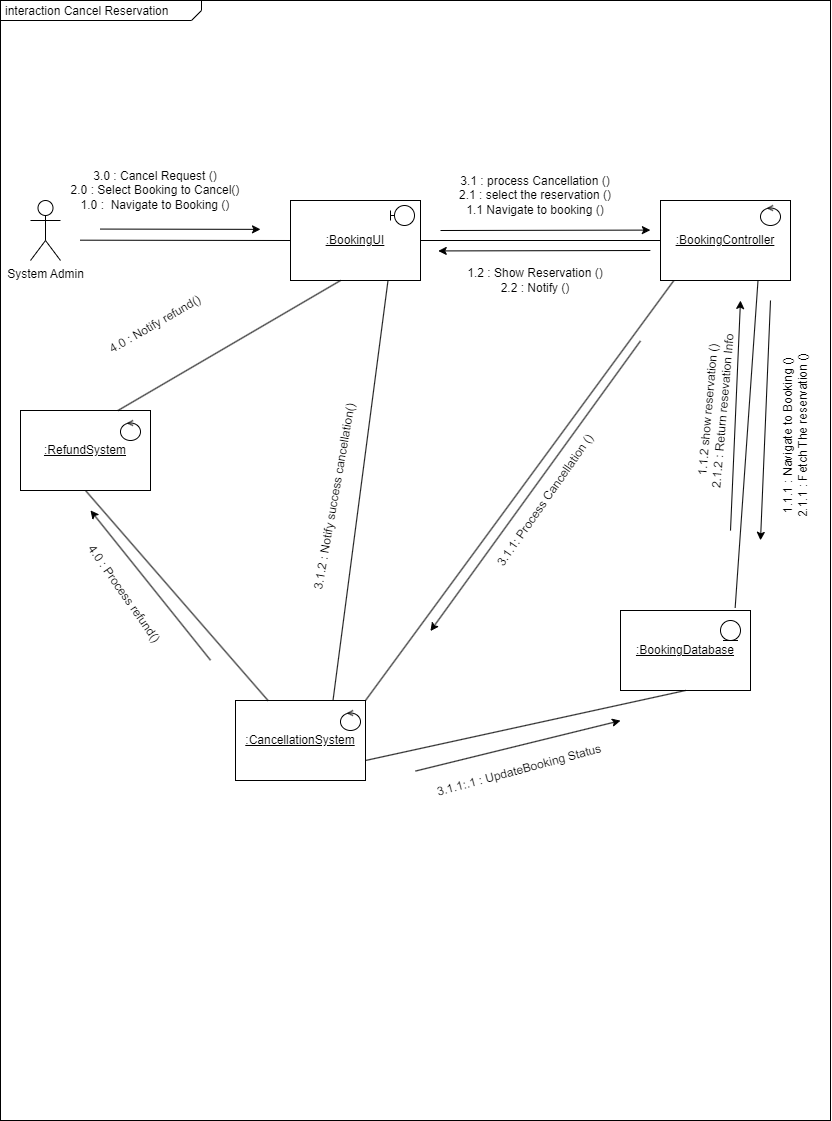

The diagram above was exported from draw.io. Its source (the exported page's mxGraphModel, read from the mxfile embedded in the PNG):
<mxGraphModel dx="1500" dy="796" grid="1" gridSize="10" guides="1" tooltips="1" connect="1" arrows="1" fold="1" page="1" pageScale="1" pageWidth="850" pageHeight="1100" math="0" shadow="0">
  <root>
    <mxCell id="0" />
    <mxCell id="1" parent="0" />
    <mxCell id="nD6OWO-xkHS8rB7phgp1-2" value="&lt;p style=&quot;margin:0px;margin-top:4px;margin-left:5px;text-align:left;&quot;&gt;interaction Cancel Reservation&lt;/p&gt;" style="html=1;shape=mxgraph.sysml.package;overflow=fill;labelX=201;align=left;spacingLeft=5;verticalAlign=top;spacingTop=-3;" parent="1" vertex="1">
      <mxGeometry x="20" y="40" width="830" height="1120" as="geometry" />
    </mxCell>
    <mxCell id="nD6OWO-xkHS8rB7phgp1-3" value="&lt;u&gt;:BookingUI&lt;/u&gt;" style="rounded=0;whiteSpace=wrap;html=1;" parent="1" vertex="1">
      <mxGeometry x="310" y="240" width="130" height="80" as="geometry" />
    </mxCell>
    <mxCell id="nD6OWO-xkHS8rB7phgp1-4" value="" style="shape=umlBoundary;whiteSpace=wrap;html=1;" parent="1" vertex="1">
      <mxGeometry x="410" y="245" width="24" height="20" as="geometry" />
    </mxCell>
    <mxCell id="nD6OWO-xkHS8rB7phgp1-5" value="" style="endArrow=none;html=1;rounded=0;exitX=0;exitY=0.5;exitDx=0;exitDy=0;entryX=0.096;entryY=0.214;entryDx=0;entryDy=0;entryPerimeter=0;" parent="1" source="nD6OWO-xkHS8rB7phgp1-3" target="nD6OWO-xkHS8rB7phgp1-2" edge="1">
      <mxGeometry width="50" height="50" relative="1" as="geometry">
        <mxPoint x="330" y="290" as="sourcePoint" />
        <mxPoint x="110.32000000000005" y="280.39" as="targetPoint" />
      </mxGeometry>
    </mxCell>
    <mxCell id="nD6OWO-xkHS8rB7phgp1-6" value="" style="endArrow=classic;html=1;rounded=0;entryX=0.408;entryY=0.129;entryDx=0;entryDy=0;entryPerimeter=0;" parent="1" edge="1">
      <mxGeometry width="50" height="50" relative="1" as="geometry">
        <mxPoint x="119.92" y="268.57" as="sourcePoint" />
        <mxPoint x="279.99999999999994" y="268.85999999999996" as="targetPoint" />
      </mxGeometry>
    </mxCell>
    <mxCell id="nD6OWO-xkHS8rB7phgp1-7" value="&lt;div&gt;3.0 : Cancel Request ()&lt;/div&gt;&lt;div&gt;2.0 : Select Booking to Cancel()&lt;/div&gt;1.0 :&amp;nbsp; Navigate to Booking ()&lt;div&gt;&lt;/div&gt;" style="text;html=1;align=center;verticalAlign=middle;whiteSpace=wrap;rounded=0;" parent="1" vertex="1">
      <mxGeometry x="30" y="215" width="290" height="30" as="geometry" />
    </mxCell>
    <mxCell id="nD6OWO-xkHS8rB7phgp1-8" value="&lt;u&gt;:BookingController&lt;/u&gt;" style="rounded=0;whiteSpace=wrap;html=1;" parent="1" vertex="1">
      <mxGeometry x="680" y="240" width="130" height="80" as="geometry" />
    </mxCell>
    <mxCell id="nD6OWO-xkHS8rB7phgp1-9" value="" style="endArrow=none;html=1;rounded=0;entryX=1;entryY=0.5;entryDx=0;entryDy=0;exitX=0;exitY=0.5;exitDx=0;exitDy=0;" parent="1" source="nD6OWO-xkHS8rB7phgp1-8" target="nD6OWO-xkHS8rB7phgp1-3" edge="1">
      <mxGeometry width="50" height="50" relative="1" as="geometry">
        <mxPoint x="630" y="280" as="sourcePoint" />
        <mxPoint x="440" y="279.40999999999997" as="targetPoint" />
      </mxGeometry>
    </mxCell>
    <mxCell id="nD6OWO-xkHS8rB7phgp1-10" value="3.1 : process Cancellation ()&lt;div&gt;&lt;/div&gt;&lt;div&gt;2.1 : select the reservation ()&lt;/div&gt;&lt;div&gt;1.1 Navigate to booking ()&lt;/div&gt;" style="text;html=1;align=center;verticalAlign=middle;whiteSpace=wrap;rounded=0;" parent="1" vertex="1">
      <mxGeometry x="410" y="225" width="290" height="20" as="geometry" />
    </mxCell>
    <mxCell id="nD6OWO-xkHS8rB7phgp1-11" value="" style="endArrow=classic;html=1;rounded=0;entryX=0.783;entryY=0.205;entryDx=0;entryDy=0;entryPerimeter=0;" parent="1" target="nD6OWO-xkHS8rB7phgp1-2" edge="1">
      <mxGeometry width="50" height="50" relative="1" as="geometry">
        <mxPoint x="460" y="270" as="sourcePoint" />
        <mxPoint x="510" y="220" as="targetPoint" />
      </mxGeometry>
    </mxCell>
    <mxCell id="nD6OWO-xkHS8rB7phgp1-12" value="" style="endArrow=classic;html=1;rounded=0;exitX=0.795;exitY=0.257;exitDx=0;exitDy=0;exitPerimeter=0;" parent="1" edge="1">
      <mxGeometry width="50" height="50" relative="1" as="geometry">
        <mxPoint x="669.8500000000001" y="290.00000000000006" as="sourcePoint" />
        <mxPoint x="457.7551020408164" y="290.43" as="targetPoint" />
      </mxGeometry>
    </mxCell>
    <mxCell id="nD6OWO-xkHS8rB7phgp1-13" value="1.2 : Show Reservation ()&lt;div&gt;2.2 : Notify ()&lt;/div&gt;" style="text;html=1;align=center;verticalAlign=middle;whiteSpace=wrap;rounded=0;" parent="1" vertex="1">
      <mxGeometry x="430" y="310" width="250" height="20" as="geometry" />
    </mxCell>
    <mxCell id="nD6OWO-xkHS8rB7phgp1-14" value="&lt;u&gt;:BookingDatabase&lt;/u&gt;" style="rounded=0;whiteSpace=wrap;html=1;" parent="1" vertex="1">
      <mxGeometry x="640" y="650" width="130" height="80" as="geometry" />
    </mxCell>
    <mxCell id="nD6OWO-xkHS8rB7phgp1-15" value="" style="endArrow=none;html=1;rounded=0;entryX=0.75;entryY=1;entryDx=0;entryDy=0;exitX=0.882;exitY=-0.034;exitDx=0;exitDy=0;exitPerimeter=0;" parent="1" source="nD6OWO-xkHS8rB7phgp1-14" target="nD6OWO-xkHS8rB7phgp1-8" edge="1">
      <mxGeometry width="50" height="50" relative="1" as="geometry">
        <mxPoint x="500" y="630" as="sourcePoint" />
        <mxPoint x="480" y="410" as="targetPoint" />
      </mxGeometry>
    </mxCell>
    <mxCell id="nD6OWO-xkHS8rB7phgp1-16" value="1.1.1 : Navigate to Booking ()&lt;div&gt;2.1.1 : Fetch The reservation ()&lt;/div&gt;" style="text;html=1;align=center;verticalAlign=middle;whiteSpace=wrap;rounded=0;rotation=-90;" parent="1" vertex="1">
      <mxGeometry x="670" y="460" width="290" height="30" as="geometry" />
    </mxCell>
    <mxCell id="nD6OWO-xkHS8rB7phgp1-17" value="" style="endArrow=classic;html=1;rounded=0;exitX=0.795;exitY=0.509;exitDx=0;exitDy=0;exitPerimeter=0;" parent="1" edge="1">
      <mxGeometry width="50" height="50" relative="1" as="geometry">
        <mxPoint x="750.0000000000001" y="570.0799999999999" as="sourcePoint" />
        <mxPoint x="760" y="340" as="targetPoint" />
      </mxGeometry>
    </mxCell>
    <mxCell id="nD6OWO-xkHS8rB7phgp1-18" value="" style="endArrow=classic;html=1;rounded=0;entryX=0.88;entryY=0.482;entryDx=0;entryDy=0;entryPerimeter=0;" parent="1" edge="1">
      <mxGeometry width="50" height="50" relative="1" as="geometry">
        <mxPoint x="790" y="340" as="sourcePoint" />
        <mxPoint x="780.0000000000001" y="579.8400000000001" as="targetPoint" />
      </mxGeometry>
    </mxCell>
    <mxCell id="nD6OWO-xkHS8rB7phgp1-19" value="1.1.2 show reservation ()&lt;div&gt;2.1.2 : Return resevation Info&lt;/div&gt;" style="text;html=1;align=center;verticalAlign=middle;whiteSpace=wrap;rounded=0;rotation=-85;" parent="1" vertex="1">
      <mxGeometry x="630" y="440" width="210" height="20" as="geometry" />
    </mxCell>
    <mxCell id="nD6OWO-xkHS8rB7phgp1-20" value="" style="ellipse;shape=umlEntity;whiteSpace=wrap;html=1;" parent="1" vertex="1">
      <mxGeometry x="740" y="660" width="20" height="20" as="geometry" />
    </mxCell>
    <mxCell id="nD6OWO-xkHS8rB7phgp1-21" value="" style="ellipse;shape=umlControl;whiteSpace=wrap;html=1;" parent="1" vertex="1">
      <mxGeometry x="780" y="245" width="20" height="20" as="geometry" />
    </mxCell>
    <mxCell id="nD6OWO-xkHS8rB7phgp1-22" value="System Admin" style="shape=umlActor;html=1;verticalLabelPosition=bottom;verticalAlign=top;align=center;" parent="1" vertex="1">
      <mxGeometry x="50" y="240" width="30" height="60" as="geometry" />
    </mxCell>
    <mxCell id="nD6OWO-xkHS8rB7phgp1-26" value="&lt;u&gt;:CancellationSystem&lt;/u&gt;" style="rounded=0;whiteSpace=wrap;html=1;" parent="1" vertex="1">
      <mxGeometry x="255" y="740" width="130" height="80" as="geometry" />
    </mxCell>
    <mxCell id="nD6OWO-xkHS8rB7phgp1-27" value="&lt;u&gt;:RefundSystem&lt;/u&gt;" style="rounded=0;whiteSpace=wrap;html=1;" parent="1" vertex="1">
      <mxGeometry x="40" y="450" width="130" height="80" as="geometry" />
    </mxCell>
    <mxCell id="nD6OWO-xkHS8rB7phgp1-28" value="" style="endArrow=none;html=1;rounded=0;entryX=0.385;entryY=1;entryDx=0;entryDy=0;entryPerimeter=0;exitX=0.75;exitY=0;exitDx=0;exitDy=0;" parent="1" source="nD6OWO-xkHS8rB7phgp1-27" target="nD6OWO-xkHS8rB7phgp1-3" edge="1">
      <mxGeometry width="50" height="50" relative="1" as="geometry">
        <mxPoint x="280" y="435" as="sourcePoint" />
        <mxPoint x="330" y="385" as="targetPoint" />
      </mxGeometry>
    </mxCell>
    <mxCell id="nD6OWO-xkHS8rB7phgp1-29" value="" style="endArrow=none;html=1;rounded=0;entryX=0.5;entryY=1;entryDx=0;entryDy=0;exitX=0.25;exitY=0;exitDx=0;exitDy=0;" parent="1" source="nD6OWO-xkHS8rB7phgp1-26" target="nD6OWO-xkHS8rB7phgp1-27" edge="1">
      <mxGeometry width="50" height="50" relative="1" as="geometry">
        <mxPoint x="430" y="570" as="sourcePoint" />
        <mxPoint x="480" y="520" as="targetPoint" />
      </mxGeometry>
    </mxCell>
    <mxCell id="nD6OWO-xkHS8rB7phgp1-30" value="" style="endArrow=none;html=1;rounded=0;entryX=0.5;entryY=1;entryDx=0;entryDy=0;exitX=1;exitY=0.75;exitDx=0;exitDy=0;" parent="1" source="nD6OWO-xkHS8rB7phgp1-26" target="nD6OWO-xkHS8rB7phgp1-14" edge="1">
      <mxGeometry width="50" height="50" relative="1" as="geometry">
        <mxPoint x="430" y="570" as="sourcePoint" />
        <mxPoint x="480" y="520" as="targetPoint" />
      </mxGeometry>
    </mxCell>
    <mxCell id="nD6OWO-xkHS8rB7phgp1-31" value="" style="endArrow=none;html=1;rounded=0;entryX=0.75;entryY=1;entryDx=0;entryDy=0;exitX=0.75;exitY=0;exitDx=0;exitDy=0;" parent="1" source="nD6OWO-xkHS8rB7phgp1-26" target="nD6OWO-xkHS8rB7phgp1-3" edge="1">
      <mxGeometry width="50" height="50" relative="1" as="geometry">
        <mxPoint x="430" y="570" as="sourcePoint" />
        <mxPoint x="480" y="520" as="targetPoint" />
      </mxGeometry>
    </mxCell>
    <mxCell id="nD6OWO-xkHS8rB7phgp1-39" value="" style="ellipse;shape=umlControl;whiteSpace=wrap;html=1;" parent="1" vertex="1">
      <mxGeometry x="140" y="460" width="20" height="20" as="geometry" />
    </mxCell>
    <mxCell id="nD6OWO-xkHS8rB7phgp1-40" value="" style="ellipse;shape=umlControl;whiteSpace=wrap;html=1;" parent="1" vertex="1">
      <mxGeometry x="360" y="750" width="20" height="20" as="geometry" />
    </mxCell>
    <mxCell id="nD6OWO-xkHS8rB7phgp1-41" value="" style="endArrow=none;html=1;rounded=0;exitX=1;exitY=0;exitDx=0;exitDy=0;entryX=0.102;entryY=1.002;entryDx=0;entryDy=0;entryPerimeter=0;" parent="1" source="nD6OWO-xkHS8rB7phgp1-26" target="nD6OWO-xkHS8rB7phgp1-8" edge="1">
      <mxGeometry width="50" height="50" relative="1" as="geometry">
        <mxPoint x="430" y="570" as="sourcePoint" />
        <mxPoint x="480" y="520" as="targetPoint" />
      </mxGeometry>
    </mxCell>
    <mxCell id="nD6OWO-xkHS8rB7phgp1-42" value="3.1.1: Process Cancellation ()" style="text;html=1;align=center;verticalAlign=middle;whiteSpace=wrap;rounded=0;rotation=-55;" parent="1" vertex="1">
      <mxGeometry x="480" y="530" width="170" height="20" as="geometry" />
    </mxCell>
    <mxCell id="nD6OWO-xkHS8rB7phgp1-43" value="" style="endArrow=classic;html=1;rounded=0;exitX=0.771;exitY=0.304;exitDx=0;exitDy=0;exitPerimeter=0;entryX=0.518;entryY=0.563;entryDx=0;entryDy=0;entryPerimeter=0;" parent="1" source="nD6OWO-xkHS8rB7phgp1-2" target="nD6OWO-xkHS8rB7phgp1-2" edge="1">
      <mxGeometry width="50" height="50" relative="1" as="geometry">
        <mxPoint x="490.0000000000001" y="630.0799999999999" as="sourcePoint" />
        <mxPoint x="500" y="400" as="targetPoint" />
      </mxGeometry>
    </mxCell>
    <mxCell id="nD6OWO-xkHS8rB7phgp1-44" value="" style="endArrow=classic;html=1;rounded=0;exitX=0.253;exitY=0.589;exitDx=0;exitDy=0;exitPerimeter=0;" parent="1" source="nD6OWO-xkHS8rB7phgp1-2" edge="1">
      <mxGeometry width="50" height="50" relative="1" as="geometry">
        <mxPoint x="100.00000000000011" y="779.9999999999999" as="sourcePoint" />
        <mxPoint x="110" y="549.92" as="targetPoint" />
      </mxGeometry>
    </mxCell>
    <mxCell id="nD6OWO-xkHS8rB7phgp1-46" value="" style="endArrow=classic;html=1;rounded=0;exitX=0.5;exitY=0.688;exitDx=0;exitDy=0;exitPerimeter=0;entryX=0.747;entryY=0.643;entryDx=0;entryDy=0;entryPerimeter=0;" parent="1" source="nD6OWO-xkHS8rB7phgp1-2" target="nD6OWO-xkHS8rB7phgp1-2" edge="1">
      <mxGeometry width="50" height="50" relative="1" as="geometry">
        <mxPoint x="580" y="950.08" as="sourcePoint" />
        <mxPoint x="460" y="800" as="targetPoint" />
      </mxGeometry>
    </mxCell>
    <mxCell id="nD6OWO-xkHS8rB7phgp1-50" value="3.1.1:.1 : UpdateBooking Status" style="text;html=1;align=center;verticalAlign=middle;whiteSpace=wrap;rounded=0;rotation=-15;" parent="1" vertex="1">
      <mxGeometry x="434" y="800" width="210" height="20" as="geometry" />
    </mxCell>
    <mxCell id="nD6OWO-xkHS8rB7phgp1-51" value="4.0 : Process refund()" style="text;html=1;align=center;verticalAlign=middle;whiteSpace=wrap;rounded=0;rotation=55;" parent="1" vertex="1">
      <mxGeometry x="50" y="620" width="188.41" height="27.63" as="geometry" />
    </mxCell>
    <mxCell id="nD6OWO-xkHS8rB7phgp1-52" value="4.0 : Notify refund()" style="text;html=1;align=center;verticalAlign=middle;whiteSpace=wrap;rounded=0;rotation=-30;" parent="1" vertex="1">
      <mxGeometry x="80.8" y="350" width="188.41" height="27.63" as="geometry" />
    </mxCell>
    <mxCell id="nD6OWO-xkHS8rB7phgp1-53" value="3.1.2 : Notify success cancellation()" style="text;html=1;align=center;verticalAlign=middle;whiteSpace=wrap;rounded=0;rotation=-80;" parent="1" vertex="1">
      <mxGeometry x="238.41" y="522" width="231.82" height="27.63" as="geometry" />
    </mxCell>
  </root>
</mxGraphModel>